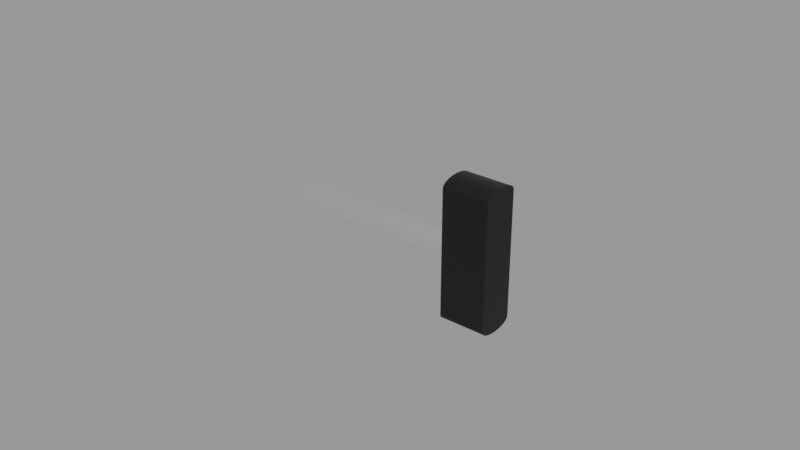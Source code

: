 # Source: dump-valve.blend  (saved by Blender 2.83.18; exported with 4.5.12 LTS)
import bpy
from mathutils import Matrix  # noqa: F401  (used for matrix-valued properties, if any)

bpy.ops.wm.read_factory_settings(use_empty=True)
scene = bpy.context.scene
scene.name = 'Empty'

# ---- materials (node trees are filled in below, after node groups)
mat_handlematerial = bpy.data.materials.new('HandleMaterial')
mat_handlematerial.use_transparent_shadow = False
mat_barmaterial = bpy.data.materials.new('BarMaterial')
mat_barmaterial.use_transparent_shadow = False

# ---- node groups
ng_auto_smooth = bpy.data.node_groups.new('Auto Smooth', 'GeometryNodeTree')
_s = ng_auto_smooth.interface.new_socket(name='Geometry', in_out='OUTPUT', socket_type='NodeSocketGeometry')
_s = ng_auto_smooth.interface.new_socket(name='Geometry', in_out='INPUT', socket_type='NodeSocketGeometry')
_s = ng_auto_smooth.interface.new_socket(name='Angle', in_out='INPUT', socket_type='NodeSocketFloat')
_s.subtype = 'ANGLE'
_s.min_value = 0.0
_s.max_value = 3.142
ng_auto_smooth.is_modifier = True
_N = ng_auto_smooth.nodes; _L = ng_auto_smooth.links
n0 = _N.new('NodeGroupOutput'); n0.name = 'Group Output'; n0.location = (480, -100)
n1 = _N.new('NodeGroupInput'); n1.name = 'Group Input'; n1.location = (-420, -300)
n2 = _N.new('NodeGroupInput'); n2.name = 'Group Input.001'; n2.location = (-60, -100)
n3 = _N.new('GeometryNodeSetShadeSmooth'); n3.name = 'Set Shade Smooth'; n3.location = (120, -100)
n3.domain = 'EDGE'
n4 = _N.new('GeometryNodeSetShadeSmooth'); n4.name = 'Set Shade Smooth.001'; n4.location = (300, -100)
n5 = _N.new('GeometryNodeInputMeshEdgeAngle'); n5.name = 'Edge Angle'; n5.location = (-420, -220)
n6 = _N.new('GeometryNodeInputEdgeSmooth'); n6.name = 'Is Edge Smooth'; n6.location = (-60, -160)
n7 = _N.new('GeometryNodeInputShadeSmooth'); n7.name = 'Is Face Smooth'; n7.location = (-240, -340)
n8 = _N.new('FunctionNodeBooleanMath'); n8.name = 'Boolean Math'; n8.location = (-60, -220)
n9 = _N.new('FunctionNodeCompare'); n9.name = 'Compare'; n9.location = (-240, -180)
n9.operation = 'LESS_EQUAL'
_L.new(n5.outputs[0], n9.inputs[0])
_L.new(n4.outputs[0], n0.inputs[0])
_L.new(n1.outputs[1], n9.inputs[1])
_L.new(n9.outputs[0], n8.inputs[0])
_L.new(n7.outputs[0], n8.inputs[1])
_L.new(n2.outputs[0], n3.inputs[0])
_L.new(n6.outputs[0], n3.inputs[1])
_L.new(n3.outputs[0], n4.inputs[0])
_L.new(n8.outputs[0], n3.inputs[2])
n0.is_active_output = True

# ---- material node trees
mat_handlematerial.use_nodes = True; mat_handlematerial.node_tree.nodes.clear()
_N = mat_handlematerial.node_tree.nodes; _L = mat_handlematerial.node_tree.links
n0 = _N.new('ShaderNodeBsdfPrincipled'); n0.name = 'Principled BSDF'; n0.location = (10, 300)
n0.distribution = 'GGX'
n0.subsurface_method = 'BURLEY'
n0.inputs[0].default_value = (0.0, 0.0, 0.0, 1.0)
n0.inputs[3].default_value = 1.45
n0.inputs[27].default_value = (0.0, 0.0, 0.0, 1.0)
n0.inputs[28].default_value = 1.0
n1 = _N.new('ShaderNodeOutputMaterial'); n1.name = 'Material Output'; n1.location = (300, 300)
_L.new(n0.outputs[0], n1.inputs[0])
n1.is_active_output = True
mat_barmaterial.use_nodes = True; mat_barmaterial.node_tree.nodes.clear()
_N = mat_barmaterial.node_tree.nodes; _L = mat_barmaterial.node_tree.links
n0 = _N.new('ShaderNodeBsdfPrincipled'); n0.name = 'Principled BSDF'; n0.location = (10, 300)
n0.distribution = 'GGX'
n0.subsurface_method = 'BURLEY'
n0.inputs[0].default_value = (1.0, 1.0, 1.0, 1.0)
n0.inputs[1].default_value = 1.0
n0.inputs[2].default_value = 0.3
n0.inputs[3].default_value = 1.45
n0.inputs[13].default_value = 1.0
n0.inputs[27].default_value = (0.0, 0.0, 0.0, 1.0)
n0.inputs[28].default_value = 1.0
n1 = _N.new('ShaderNodeOutputMaterial'); n1.name = 'Material Output'; n1.location = (300, 300)
_L.new(n0.outputs[0], n1.inputs[0])
n1.is_active_output = True

# ---- meshes
me_cylinder = bpy.data.meshes.new('Cylinder')
me_cylinder.from_pydata([(-0.04592, 9.973e-09, 0.005), (-0.04592, 0.0008683, 0.004924), (-0.04592, 0.00171, 0.004698), (-0.04592, 0.0025, 0.00433), (-0.04592, 0.003214, 0.00383), (-0.04592, 0.00383, 0.003214), (-0.04592, 0.00433, 0.0025), (-0.04592, 0.004698, 0.00171), (-0.04592, 0.004924, 0.0008682), (-0.04592, 0.005, 2.608e-09), (-0.04592, 9.973e-09, -0.005), (-0.04592, 0.0008683, -0.004924), (-0.04592, 0.00171, -0.004698), (-0.04592, 0.0025, -0.00433), (-0.04592, 0.003214, -0.00383), (-0.04592, 0.00383, -0.003214), (-0.04592, 0.00433, -0.0025), (-0.04592, 0.004698, -0.00171), (-0.04592, 0.004924, -0.0008682), (-0.04592, -0.004924, -0.0008682), (-0.04592, -0.004698, -0.00171), (-0.04592, -0.00433, -0.0025), (-0.04592, -0.00383, -0.003214), (-0.04592, -0.003214, -0.00383), (-0.04592, -0.005, 2.608e-09), (-0.04592, -0.004924, 0.0008682), (-0.04592, -0.004698, 0.00171), (-0.04592, -0.00433, 0.0025), (-0.04592, -0.00383, 0.003214), (-0.04592, -0.003214, 0.00383), (-0.04592, -0.0025, 0.00433), (-0.04592, -0.00171, 0.004698), (-0.04592, -0.0008682, 0.004924), (0.009079, 1.028e-08, 0.005), (0.009079, 0.0008683, 0.004924), (0.009079, 0.00171, 0.004698), (0.009079, 0.0025, 0.00433), (0.009079, 0.003214, 0.00383), (0.009079, 0.00383, 0.003214), (0.009079, 0.00433, 0.0025), (0.009079, 0.004698, 0.00171), (0.009079, 0.004924, 0.0008682), (0.009079, 0.005, 2.041e-10), (-0.04592, -0.0025, -0.00433), (-0.04592, -0.00171, -0.004698), (-0.04592, -0.0008682, -0.004924), (0.009079, 1.028e-08, -0.005), (0.009079, 0.0008683, -0.004924), (0.009079, 0.00171, -0.004698), (0.009079, 0.0025, -0.00433), (0.009079, 0.003214, -0.00383), (0.009079, 0.00383, -0.003214), (0.009079, 0.00433, -0.0025), (0.009079, 0.004698, -0.00171), (0.009079, 0.004924, -0.0008682), (0.009079, -0.004924, -0.0008682), (0.009079, -0.004698, -0.00171), (0.009079, -0.00433, -0.0025), (0.009079, -0.005, 2.041e-10), (0.009079, -0.004924, 0.0008682), (0.009079, -0.004698, 0.00171), (0.009079, -0.00433, 0.0025), (0.009079, -0.00383, 0.003214), (0.009079, -0.003214, 0.00383), (0.009079, -0.0025, 0.00433), (0.009079, -0.00171, 0.004698), (0.009079, -0.0008682, 0.004924), (0.009079, -0.00383, -0.003214), (0.009079, -0.003214, -0.00383), (0.009079, -0.0025, -0.00433), (0.009079, -0.00171, -0.004698), (0.009079, -0.0008682, -0.004924), (0.02408, 0.001042, -0.02246), (0.02408, -7.034e-09, -0.0225), (0.009079, -8.083e-09, -0.0225), (0.02408, 0.002052, -0.02235), (0.02408, 0.003, -0.02217), (0.02408, 0.003857, -0.02192), (0.02408, 0.004596, -0.02161), (0.02408, 0.005196, -0.02125), (0.02408, 0.005638, -0.02086), (0.02408, 0.005909, -0.02043), (0.02408, 0.006, -0.02), (0.02408, -0.005909, -0.02043), (0.02408, -0.006, -0.02), (0.02408, -0.005638, -0.02086), (0.02408, -0.005196, -0.02125), (0.02408, -0.004596, -0.02161), (0.02408, -0.003857, -0.02192), (0.02408, -0.003, -0.02217), (0.02408, -0.002052, -0.02235), (0.02408, -0.001042, -0.02246), (0.009079, 0.001042, -0.02246), (0.009079, 0.002052, -0.02235), (0.009079, 0.003, -0.02217), (0.009079, 0.003857, -0.02192), (0.009079, 0.004596, -0.02161), (0.009079, 0.005196, -0.02125), (0.009079, 0.005638, -0.02086), (0.009079, 0.005909, -0.02043), (0.009079, 0.006, -0.02), (0.009079, -0.006, -0.02), (0.009079, -0.005909, -0.02043), (0.009079, -0.005638, -0.02086), (0.009079, -0.005196, -0.02125), (0.02408, 0.001042, 0.02246), (0.02408, -7.034e-09, 0.0225), (0.009079, -8.083e-09, 0.0225), (0.02408, 0.002052, 0.02235), (0.02408, 0.003, 0.02217), (0.02408, 0.003857, 0.02192), (0.02408, 0.004596, 0.02161), (0.02408, 0.005196, 0.02125), (0.02408, 0.005638, 0.02086), (0.02408, 0.005909, 0.02043), (0.02408, 0.006, 0.02), (0.02408, -0.005909, 0.02043), (0.02408, -0.006, 0.02), (0.02408, -0.005638, 0.02086), (0.02408, -0.005196, 0.02125), (0.02408, -0.004596, 0.02161), (0.02408, -0.003857, 0.02192), (0.02408, -0.003, 0.02217), (0.02408, -0.002052, 0.02235), (0.02408, -0.001042, 0.02246), (0.009079, 0.001042, 0.02246), (0.009079, 0.002052, 0.02235), (0.009079, 0.003, 0.02217), (0.009079, 0.003857, 0.02192), (0.009079, 0.004596, 0.02161), (0.009079, 0.005196, 0.02125), (0.009079, 0.005638, 0.02086), (0.009079, 0.005909, 0.02043), (0.009079, 0.006, 0.02), (0.009079, -0.006, 0.02), (0.009079, -0.005909, 0.02043), (0.009079, -0.005638, 0.02086), (0.009079, -0.005196, 0.02125), (0.009079, -0.004596, 0.02161), (0.009079, -0.003857, 0.02192), (0.009079, -0.003, 0.02217), (0.009079, -0.002052, 0.02235), (0.009079, -0.001042, 0.02246), (0.009079, -0.006, -3.832e-10), (0.009079, 0.006, -3.832e-10), (0.009079, -0.004596, -0.02161), (0.009079, -0.003857, -0.02192), (0.009079, -0.003, -0.02217), (0.009079, -0.002052, -0.02235), (0.009079, -0.001042, -0.02246)], [], [(74, 92, 72, 73), (32, 66, 33, 0), (31, 65, 66, 32), (30, 64, 65, 31), (29, 63, 64, 30), (28, 62, 63, 29), (27, 61, 62, 28), (26, 60, 61, 27), (25, 59, 60, 26), (24, 58, 59, 25), (11, 12, 48, 47), (10, 11, 47, 46), (12, 13, 49, 48), (13, 14, 50, 49), (14, 15, 51, 50), (15, 16, 52, 51), (16, 17, 53, 52), (17, 18, 54, 53), (18, 9, 42, 54), (24, 19, 55, 58), (19, 20, 56, 55), (20, 21, 57, 56), (21, 22, 67, 57), (22, 23, 68, 67), (23, 43, 69, 68), (43, 44, 70, 69), (44, 45, 71, 70), (45, 10, 46, 71), (8, 41, 42, 9), (7, 40, 41, 8), (6, 39, 40, 7), (5, 38, 39, 6), (4, 37, 38, 5), (3, 36, 37, 4), (2, 35, 36, 3), (1, 34, 35, 2), (0, 33, 34, 1), (92, 93, 75, 72), (93, 94, 76, 75), (94, 95, 77, 76), (95, 96, 78, 77), (96, 97, 79, 78), (97, 98, 80, 79), (98, 99, 81, 80), (99, 100, 82, 81), (101, 102, 83, 84), (102, 103, 85, 83), (103, 104, 86, 85), (104, 145, 87, 86), (145, 146, 88, 87), (146, 147, 89, 88), (147, 148, 90, 89), (148, 149, 91, 90), (149, 74, 73, 91), (42, 54, 53, 52, 51, 50, 49, 48, 47, 46, 71, 70, 69, 68, 67, 57, 56, 55, 58, 143, 101, 102, 103, 104, 145, 146, 147, 148, 149, 74, 92, 93, 94, 95, 96, 97, 98, 99, 100, 144), (133, 115, 82, 100, 144), (107, 106, 105, 125), (125, 105, 108, 126), (126, 108, 109, 127), (127, 109, 110, 128), (128, 110, 111, 129), (129, 111, 112, 130), (130, 112, 113, 131), (131, 113, 114, 132), (132, 114, 115, 133), (134, 117, 116, 135), (135, 116, 118, 136), (136, 118, 119, 137), (137, 119, 120, 138), (138, 120, 121, 139), (139, 121, 122, 140), (140, 122, 123, 141), (141, 123, 124, 142), (142, 124, 106, 107), (42, 144, 133, 132, 131, 130, 129, 128, 127, 126, 125, 107, 142, 141, 140, 139, 138, 137, 136, 135, 134, 143, 58, 59, 60, 61, 62, 63, 64, 65, 66, 33, 34, 35, 36, 37, 38, 39, 40, 41), (84, 117, 134, 143, 101), (124, 123, 122, 121, 120, 119, 118, 116, 117, 84, 83, 85, 86, 87, 88, 89, 90, 91, 73, 72, 75, 76, 77, 78, 79, 80, 81, 82, 115, 114, 113, 112, 111, 110, 109, 108, 105, 106)])
me_cylinder.polygons.foreach_set('use_smooth', [True] * 77)
me_cylinder.polygons.foreach_set('material_index', [0, 1, 1, 1, 1, 1, 1, 1, 1, 1, 1, 1, 1, 1, 1, 1, 1, 1, 1, 1, 1, 1, 1, 1, 1, 1, 1, 1, 1, 1, 1, 1, 1, 1, 1, 1, 1, 0, 0, 0, 0, 0, 0, 0, 0, 0, 0, 0, 0, 0, 0, 0, 0, 0, 0, 0, 0, 0, 0, 0, 0, 0, 0, 0, 0, 0, 0, 0, 0, 0, 0, 0, 0, 0, 0, 0, 0])
_uv = me_cylinder.uv_layers.new(name='UVMap')
_uv.uv.foreach_set('vector', [1.0, 0.8571, 0.9722, 0.8571, 0.9722, 1.0, 1.0, 1.0, 0.02778, 0.5, 0.02778, 0.8571, -5.253e-07, 0.8571, -3.316e-07, 0.5, 0.05556, 0.5, 0.05556, 0.8571, 0.02778, 0.8571, 0.02778, 0.5, 0.08333, 0.5, 0.08333, 0.8571, 0.05556, 0.8571, 0.05556, 0.5, 0.1111, 0.5, 0.1111, 0.8571, 0.08333, 0.8571, 0.08333, 0.5, 0.1389, 0.5, 0.1389, 0.8571, 0.1111, 0.8571, 0.1111, 0.5, 0.1667, 0.5, 0.1667, 0.8571, 0.1389, 0.8571, 0.1389, 0.5, 0.1944, 0.5, 0.1944, 0.8571, 0.1667, 0.8571, 0.1667, 0.5, 0.2222, 0.5, 0.2222, 0.8571, 0.1944, 0.8571, 0.1944, 0.5, 0.25, 0.5, 0.25, 0.8571, 0.2222, 0.8571, 0.2222, 0.5, 0.9722, 0.5, 0.9444, 0.5, 0.9444, 0.8571, 0.9722, 0.8571, 1.0, 0.5, 0.9722, 0.5, 0.9722, 0.8571, 1.0, 0.8571, 0.9444, 0.5, 0.9167, 0.5, 0.9167, 0.8571, 0.9444, 0.8571, 0.9167, 0.5, 0.8889, 0.5, 0.8889, 0.8571, 0.9167, 0.8571, 0.8889, 0.5, 0.8611, 0.5, 0.8611, 0.8571, 0.8889, 0.8571, 0.8611, 0.5, 0.8333, 0.5, 0.8333, 0.8571, 0.8611, 0.8571, 0.8333, 0.5, 0.8056, 0.5, 0.8056, 0.8571, 0.8333, 0.8571, 0.8056, 0.5, 0.7778, 0.5, 0.7778, 0.8571, 0.8056, 0.8571, 0.7778, 0.5, 0.75, 0.5, 0.75, 0.8571, 0.7778, 0.8571, 0.25, 0.5, 0.2222, 0.5, 0.2222, 0.8571, 0.25, 0.8571, 0.2222, 0.5, 0.1944, 0.5, 0.1944, 0.8571, 0.2222, 0.8571, 0.1944, 0.5, 0.1667, 0.5, 0.1667, 0.8571, 0.1944, 0.8571, 0.1667, 0.5, 0.1389, 0.5, 0.1389, 0.8571, 0.1667, 0.8571, 0.1389, 0.5, 0.1111, 0.5, 0.1111, 0.8571, 0.1389, 0.8571, 0.1111, 0.5, 0.08333, 0.5, 0.08333, 0.8571, 0.1111, 0.8571, 0.08333, 0.5, 0.05556, 0.5, 0.05556, 0.8571, 0.08333, 0.8571, 0.05556, 0.5, 0.02778, 0.5, 0.02778, 0.8571, 0.05556, 0.8571, 0.02778, 0.5, -3.316e-07, 0.5, -5.253e-07, 0.8571, 0.02778, 0.8571, 0.7778, 0.5, 0.7778, 0.8571, 0.75, 0.8571, 0.75, 0.5, 0.8056, 0.5, 0.8056, 0.8571, 0.7778, 0.8571, 0.7778, 0.5, 0.8333, 0.5, 0.8333, 0.8571, 0.8056, 0.8571, 0.8056, 0.5, 0.8611, 0.5, 0.8611, 0.8571, 0.8333, 0.8571, 0.8333, 0.5, 0.8889, 0.5, 0.8889, 0.8571, 0.8611, 0.8571, 0.8611, 0.5, 0.9167, 0.5, 0.9167, 0.8571, 0.8889, 0.8571, 0.8889, 0.5, 0.9444, 0.5, 0.9444, 0.8571, 0.9167, 0.8571, 0.9167, 0.5, 0.9722, 0.5, 0.9722, 0.8571, 0.9444, 0.8571, 0.9444, 0.5, 1.0, 0.5, 1.0, 0.8571, 0.9722, 0.8571, 0.9722, 0.5, 0.9722, 0.8571, 0.9444, 0.8571, 0.9444, 1.0, 0.9722, 1.0, 0.9444, 0.8571, 0.9167, 0.8571, 0.9167, 1.0, 0.9444, 1.0, 0.9167, 0.8571, 0.8889, 0.8571, 0.8889, 1.0, 0.9167, 1.0, 0.8889, 0.8571, 0.8611, 0.8571, 0.8611, 1.0, 0.8889, 1.0, 0.8611, 0.8571, 0.8333, 0.8571, 0.8333, 1.0, 0.8611, 1.0, 0.8333, 0.8571, 0.8056, 0.8571, 0.8056, 1.0, 0.8333, 1.0, 0.8056, 0.8571, 0.7778, 0.8571, 0.7778, 1.0, 0.8056, 1.0, 0.7778, 0.8571, 0.75, 0.8571, 0.75, 1.0, 0.7778, 1.0, 0.25, 0.8571, 0.2222, 0.8571, 0.2222, 1.0, 0.25, 1.0, 0.2222, 0.8571, 0.1944, 0.8571, 0.1944, 1.0, 0.2222, 1.0, 0.1944, 0.8571, 0.1667, 0.8571, 0.1667, 1.0, 0.1944, 1.0, 0.1667, 0.8571, 0.1389, 0.8571, 0.1389, 1.0, 0.1667, 1.0, 0.1389, 0.8571, 0.1111, 0.8571, 0.1111, 1.0, 0.1389, 1.0, 0.1111, 0.8571, 0.08333, 0.8571, 0.08333, 1.0, 0.1111, 1.0, 0.08333, 0.8571, 0.05556, 0.8571, 0.05556, 1.0, 0.08333, 1.0, 0.05556, 0.8571, 0.02778, 0.8571, 0.02778, 1.0, 0.05556, 1.0, 0.02778, 0.8571, -5.253e-07, 0.8571, -3.316e-07, 1.0, 0.02778, 1.0, 0.75, 0.8571, 0.7778, 0.8571, 0.8056, 0.8571, 0.8333, 0.8571, 0.8611, 0.8571, 0.8889, 0.8571, 0.9167, 0.8571, 0.9444, 0.8571, 0.9722, 0.8571, -5.253e-07, 0.8571, 0.02778, 0.8571, 0.05556, 0.8571, 0.08333, 0.8571, 0.1111, 0.8571, 0.1389, 0.8571, 0.1667, 0.8571, 0.1944, 0.8571, 0.2222, 0.8571, 0.25, 0.8571, 0.0, 0.0, 0.0, 0.0, 0.2222, 0.8571, 0.1944, 0.8571, 0.1667, 0.8571, 0.1389, 0.8571, 0.1111, 0.8571, 0.08333, 0.8571, 0.05556, 0.8571, 0.02778, 0.8571, 1.0, 0.8571, 0.9722, 0.8571, 0.9444, 0.8571, 0.9167, 0.8571, 0.8889, 0.8571, 0.8611, 0.8571, 0.8333, 0.8571, 0.8056, 0.8571, 0.7778, 0.8571, 0.75, 0.8571, 0.0, 0.0, 0.75, 0.8571, 0.49, 0.25, 0.49, 0.25, 0.75, 0.8571, 0.0, 0.0, 1.0, 0.8571, 1.0, 1.0, 0.9722, 1.0, 0.9722, 0.8571, 0.9722, 0.8571, 0.9722, 1.0, 0.9444, 1.0, 0.9444, 0.8571, 0.9444, 0.8571, 0.9444, 1.0, 0.9167, 1.0, 0.9167, 0.8571, 0.9167, 0.8571, 0.9167, 1.0, 0.8889, 1.0, 0.8889, 0.8571, 0.8889, 0.8571, 0.8889, 1.0, 0.8611, 1.0, 0.8611, 0.8571, 0.8611, 0.8571, 0.8611, 1.0, 0.8333, 1.0, 0.8333, 0.8571, 0.8333, 0.8571, 0.8333, 1.0, 0.8056, 1.0, 0.8056, 0.8571, 0.8056, 0.8571, 0.8056, 1.0, 0.7778, 1.0, 0.7778, 0.8571, 0.7778, 0.8571, 0.7778, 1.0, 0.75, 1.0, 0.75, 0.8571, 0.25, 0.8571, 0.25, 1.0, 0.2222, 1.0, 0.2222, 0.8571, 0.2222, 0.8571, 0.2222, 1.0, 0.1944, 1.0, 0.1944, 0.8571, 0.1944, 0.8571, 0.1944, 1.0, 0.1667, 1.0, 0.1667, 0.8571, 0.1667, 0.8571, 0.1667, 1.0, 0.1389, 1.0, 0.1389, 0.8571, 0.1389, 0.8571, 0.1389, 1.0, 0.1111, 1.0, 0.1111, 0.8571, 0.1111, 0.8571, 0.1111, 1.0, 0.08333, 1.0, 0.08333, 0.8571, 0.08333, 0.8571, 0.08333, 1.0, 0.05556, 1.0, 0.05556, 0.8571, 0.05556, 0.8571, 0.05556, 1.0, 0.02778, 1.0, 0.02778, 0.8571, 0.02778, 0.8571, 0.02778, 1.0, -3.316e-07, 1.0, -5.253e-07, 0.8571, 0.75, 0.8571, 0.0, 0.0, 0.75, 0.8571, 0.7778, 0.8571, 0.8056, 0.8571, 0.8333, 0.8571, 0.8611, 0.8571, 0.8889, 0.8571, 0.9167, 0.8571, 0.9444, 0.8571, 0.9722, 0.8571, 1.0, 0.8571, 0.02778, 0.8571, 0.05556, 0.8571, 0.08333, 0.8571, 0.1111, 0.8571, 0.1389, 0.8571, 0.1667, 0.8571, 0.1944, 0.8571, 0.2222, 0.8571, 0.0, 0.0, 0.0, 0.0, 0.25, 0.8571, 0.2222, 0.8571, 0.1944, 0.8571, 0.1667, 0.8571, 0.1389, 0.8571, 0.1111, 0.8571, 0.08333, 0.8571, 0.05556, 0.8571, 0.02778, 0.8571, -5.253e-07, 0.8571, 0.9722, 0.8571, 0.9444, 0.8571, 0.9167, 0.8571, 0.8889, 0.8571, 0.8611, 0.8571, 0.8333, 0.8571, 0.8056, 0.8571, 0.7778, 0.8571, 0.01, 0.25, 0.01, 0.25, 0.0, 0.0, 0.0, 0.0, 0.0, 0.0, 0.2083, 0.4864, 0.1679, 0.4755, 0.13, 0.4578, 0.09573, 0.4339, 0.06615, 0.4043, 0.04215, 0.37, 0.02447, 0.3321, 0.01365, 0.2917, 0.01, 0.25, 0.01, 0.25, 0.01365, 0.2917, 0.02447, 0.3321, 0.04215, 0.37, 0.06615, 0.4043, 0.09573, 0.4339, 0.13, 0.4578, 0.1679, 0.4755, 0.2083, 0.4864, 0.25, 0.49, 0.2917, 0.4864, 0.3321, 0.4755, 0.37, 0.4578, 0.4043, 0.4339, 0.4339, 0.4043, 0.4578, 0.37, 0.4755, 0.3321, 0.4864, 0.2917, 0.49, 0.25, 0.49, 0.25, 0.4864, 0.2917, 0.4755, 0.3321, 0.4578, 0.37, 0.4339, 0.4043, 0.4043, 0.4339, 0.37, 0.4578, 0.3321, 0.4755, 0.2917, 0.4864, 0.25, 0.49])
me_cylinder.materials.append(mat_handlematerial)
me_cylinder.materials.append(mat_barmaterial)
me_cylinder.use_remesh_fix_poles = True
me_cylinder.use_remesh_preserve_attributes = False
me_cylinder.use_mirror_vertex_groups = False
me_cylinder.update()

# ---- objects
ob_handle = bpy.data.objects.new('Handle', me_cylinder)

# ---- transforms, parenting, visibility, modifiers, constraints
ob_handle.location = (-0.009079, -1.163e-08, -1.078e-09)
ob_handle.lineart.crease_threshold = 0.0
_m = ob_handle.modifiers.new('Auto Smooth', 'NODES')
_m.node_group = ng_auto_smooth
_gi = [s.identifier for s in ng_auto_smooth.interface.items_tree if s.item_type == 'SOCKET' and s.in_out == 'INPUT']
_m[_gi[1]] = 0.5236  # Angle

# ---- collection membership
scene.collection.objects.link(ob_handle)

# ---- scene / render settings (as saved in the file)
scene.frame_start = 1; scene.frame_end = 250; scene.frame_set(1)
scene.render.engine = 'BLENDER_EEVEE_NEXT'
scene.render.image_settings.exr_codec = 'NONE'
scene.render.simplify_subdivision_render = 0
scene.render.simplify_child_particles_render = 0.0
scene.cycles.use_denoising = False
scene.cycles.samples = 128
scene.cycles.sampling_pattern = 'TABULATED_SOBOL'
scene.cycles.use_adaptive_sampling = False
scene.cycles.use_light_tree = False
scene.view_settings.view_transform = 'Filmic'
bpy.context.view_layer.update()

# ---- added for rendering (the .blend has no active camera and no usable light): camera, sun + grey world if the file has none
cam_auto = bpy.data.cameras.new('AutoCamera')
cam_auto.lens = 50.0
cam_auto.sensor_width = 36.0
cam_auto.clip_end = 1000.0
ob_auto_camera = bpy.data.objects.new('AutoCamera', cam_auto)
scene.collection.objects.link(ob_auto_camera)
ob_auto_camera.location = (0.165045, -0.222054, 0.148036)
ob_auto_camera.rotation_euler = (1.09748, -7.21219e-08, 0.694738)
scene.camera = ob_auto_camera
light_auto_sun = bpy.data.lights.new('AutoSun', 'SUN')
light_auto_sun.energy = 3.0
light_auto_sun.angle = 0.0523599
ob_auto_sun = bpy.data.objects.new('AutoSun', light_auto_sun)
scene.collection.objects.link(ob_auto_sun)
ob_auto_sun.rotation_euler = (0.872665, 0.174533, 0.523599)
if scene.world is None:
    world_auto = bpy.data.worlds.new('AutoWorld')
    world_auto.color = (0.3, 0.3, 0.3)
    scene.world = world_auto
bpy.context.view_layer.update()
